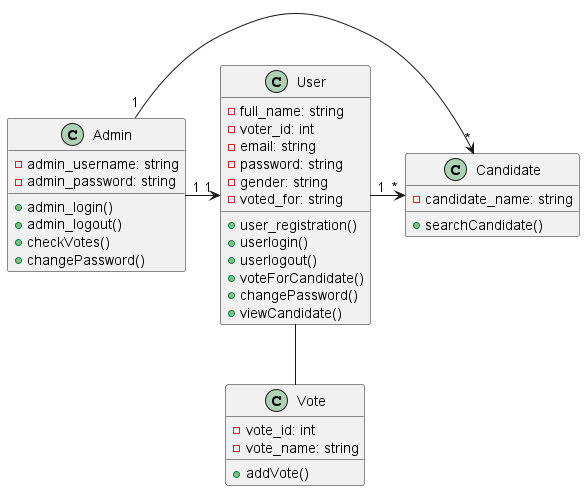

The diagram above was rendered by PlantUML. Its source (embedded in the PNG):
@startuml Class Diagram

class Candidate {
    -candidate_name: string
    +searchCandidate()
}

class Vote {
    -vote_id: int
    -vote_name: string
    +addVote()

}

class User {
    -full_name: string
    -voter_id: int
    -email: string
    -password: string
    -gender: string
    -voted_for: string
    +user_registration()
    +userlogin()
    +userlogout()
    +voteForCandidate()
    +changePassword()
    +viewCandidate()
}

class Admin {
    -admin_username: string
    -admin_password: string
    +admin_login()
    +admin_logout()
    +checkVotes()
    +changePassword()

}

User "1" -> "*" Candidate
Admin "1" -> "*" Candidate
Admin "1" -> "1" User
User -- Vote
@enduml